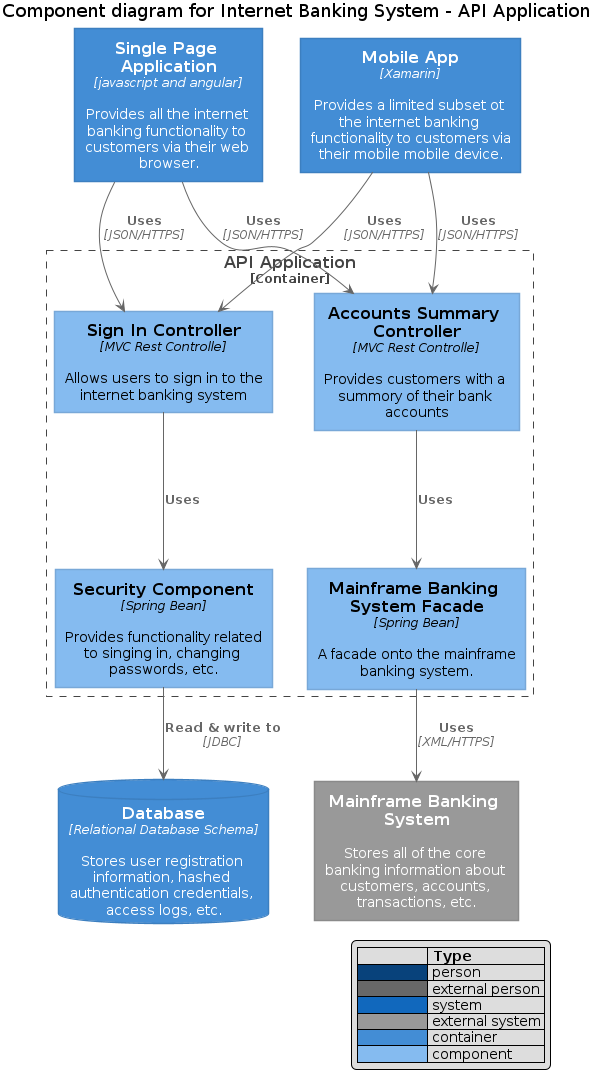

The diagram above was rendered by PlantUML. Its source (embedded in the PNG):
@startuml






skinparam defaultTextAlignment center

skinparam wrapWidth 200
skinparam maxMessageSize 150

skinparam rectangle {
    StereotypeFontSize 12
    shadowing false
}

skinparam database {
    StereotypeFontSize 12
    shadowing false
}

skinparam Arrow {
    Color #666666
    FontColor #666666
    FontSize 12
}

skinparam rectangle<<boundary>> {
    Shadowing false
    StereotypeFontSize 0
    FontColor #444444
    BorderColor #444444
    BorderStyle dashed
}






















skinparam rectangle<<person>> {
    StereotypeFontColor #FFFFFF
    FontColor #FFFFFF
    BackgroundColor #08427B
    BorderColor #073B6F
}

skinparam rectangle<<external_person>> {
    StereotypeFontColor #FFFFFF
    FontColor #FFFFFF
    BackgroundColor #686868
    BorderColor #8A8A8A
}

skinparam rectangle<<system>> {
    StereotypeFontColor #FFFFFF
    FontColor #FFFFFF
    BackgroundColor #1168BD
    BorderColor #3C7FC0
}

skinparam rectangle<<external_system>> {
    StereotypeFontColor #FFFFFF
    FontColor #FFFFFF
    BackgroundColor #999999
    BorderColor #8A8A8A
}

skinparam database<<system>> {
    StereotypeFontColor #FFFFFF
    FontColor #FFFFFF
    BackgroundColor #1168BD
    BorderColor #3C7FC0
}

skinparam database<<external_system>> {
    StereotypeFontColor #FFFFFF
    FontColor #FFFFFF
    BackgroundColor #999999
    BorderColor #8A8A8A
}
















skinparam rectangle<<container>> {
    StereotypeFontColor #FFFFFF
    FontColor #FFFFFF
    BackgroundColor #438DD5
    BorderColor #3C7FC0
}

skinparam database<<container>> {
    StereotypeFontColor #FFFFFF
    FontColor #FFFFFF
    BackgroundColor #438DD5
    BorderColor #3C7FC0
}












skinparam rectangle<<component>> {
    StereotypeFontColor #FFFFFF
    FontColor #000000
    BackgroundColor #85BBF0
    BorderColor #78A8D8
}

skinparam database<<component>> {
    StereotypeFontColor #FFFFFF
    FontColor #000000
    BackgroundColor #85BBF0
    BorderColor #78A8D8
}







hide stereotype
legend right
|=              |= Type |
|<#08427B>      | person |
|<#686868>      | external person |
|<#1168BD>   | system |
|<#999999>      | external system |
|<#438DD5>   | container |
|<#85BBF0>   | component |
endlegend


title Component diagram for Internet Banking System - API Application

rectangle "==Single Page Application\n//<size:12>[javascript and angular]</size>//\n\n Provides all the internet banking functionality to customers via their web browser." <<container>> as spa
rectangle "==Mobile App\n//<size:12>[Xamarin]</size>//\n\n Provides a limited subset ot the internet banking functionality to customers via their mobile mobile device." <<container>> as ma
database "==Database\n//<size:12>[Relational Database Schema]</size>//\n\n Stores user registration information, hashed authentication credentials, access logs, etc." <<container>> as db
rectangle "==Mainframe Banking System\n\n Stores all of the core banking information about customers, accounts, transactions, etc." <<external_system>> as mbs

rectangle "==API Application\n<size:12>[Container]</size>" <<boundary>> as api {
    rectangle "==Sign In Controller\n//<size:12>[MVC Rest Controlle]</size>//\n\n Allows users to sign in to the internet banking system" <<component>> as sign
    rectangle "==Accounts Summary Controller\n//<size:12>[MVC Rest Controlle]</size>//\n\n Provides customers with a summory of their bank accounts" <<component>> as accounts
    rectangle "==Security Component\n//<size:12>[Spring Bean]</size>//\n\n Provides functionality related to singing in, changing passwords, etc." <<component>> as security
    rectangle "==Mainframe Banking System Facade\n//<size:12>[Spring Bean]</size>//\n\n A facade onto the mainframe banking system." <<component>> as mbsfacade

    sign --> security : "===Uses"
    accounts --> mbsfacade : "===Uses"
    security --> db : "===Read & write to\n//<size:12>[JDBC]</size>//"
    mbsfacade --> mbs : "===Uses\n//<size:12>[XML/HTTPS]</size>//"
}

spa --> sign : "===Uses\n//<size:12>[JSON/HTTPS]</size>//"
spa --> accounts : "===Uses\n//<size:12>[JSON/HTTPS]</size>//"

ma --> sign : "===Uses\n//<size:12>[JSON/HTTPS]</size>//"
ma --> accounts : "===Uses\n//<size:12>[JSON/HTTPS]</size>//"
@enduml